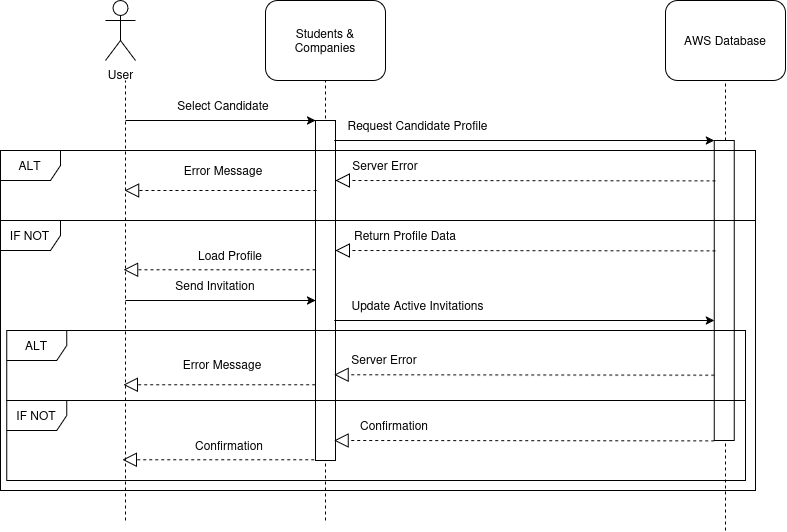

The diagram above was exported from draw.io. Its source (the exported page's mxGraphModel, read from the mxfile embedded in the PNG):
<mxGraphModel dx="2234" dy="559" grid="1" gridSize="10" guides="1" tooltips="1" connect="1" arrows="1" fold="1" page="1" pageScale="1" pageWidth="1100" pageHeight="850" background="none" math="0" shadow="0">
  <root>
    <mxCell id="0" />
    <mxCell id="1" parent="0" />
    <mxCell id="ln-Szk9AGflIyGVg6pl5-1" value="&lt;div&gt;User&lt;/div&gt;" style="shape=umlActor;verticalLabelPosition=bottom;verticalAlign=top;html=1;outlineConnect=0;" parent="1" vertex="1">
      <mxGeometry x="40" y="20" width="30" height="60" as="geometry" />
    </mxCell>
    <mxCell id="ln-Szk9AGflIyGVg6pl5-2" value="&lt;div&gt;Students &amp;amp; Companies&lt;/div&gt;" style="rounded=1;whiteSpace=wrap;html=1;" parent="1" vertex="1">
      <mxGeometry x="200" y="20" width="120" height="80" as="geometry" />
    </mxCell>
    <mxCell id="ln-Szk9AGflIyGVg6pl5-4" value="AWS Database" style="rounded=1;whiteSpace=wrap;html=1;" parent="1" vertex="1">
      <mxGeometry x="600" y="20" width="120" height="80" as="geometry" />
    </mxCell>
    <mxCell id="ln-Szk9AGflIyGVg6pl5-5" value="" style="endArrow=none;dashed=1;html=1;rounded=0;" parent="1" edge="1">
      <mxGeometry width="50" height="50" relative="1" as="geometry">
        <mxPoint x="60" y="540" as="sourcePoint" />
        <mxPoint x="60" y="100" as="targetPoint" />
      </mxGeometry>
    </mxCell>
    <mxCell id="ln-Szk9AGflIyGVg6pl5-8" value="" style="endArrow=none;dashed=1;html=1;rounded=0;entryX=0.5;entryY=1;entryDx=0;entryDy=0;" parent="1" target="ln-Szk9AGflIyGVg6pl5-4" edge="1">
      <mxGeometry width="50" height="50" relative="1" as="geometry">
        <mxPoint x="660" y="550" as="sourcePoint" />
        <mxPoint x="659" y="210" as="targetPoint" />
      </mxGeometry>
    </mxCell>
    <mxCell id="ln-Szk9AGflIyGVg6pl5-10" value="" style="endArrow=none;dashed=1;html=1;rounded=0;entryX=0.5;entryY=1;entryDx=0;entryDy=0;" parent="1" target="ln-Szk9AGflIyGVg6pl5-2" edge="1">
      <mxGeometry width="50" height="50" relative="1" as="geometry">
        <mxPoint x="260" y="540" as="sourcePoint" />
        <mxPoint x="260" y="250" as="targetPoint" />
      </mxGeometry>
    </mxCell>
    <mxCell id="ln-Szk9AGflIyGVg6pl5-18" value="" style="endArrow=classic;html=1;rounded=0;entryX=0;entryY=0;entryDx=0;entryDy=0;" parent="1" target="ln-Szk9AGflIyGVg6pl5-20" edge="1">
      <mxGeometry width="50" height="50" relative="1" as="geometry">
        <mxPoint x="60" y="140" as="sourcePoint" />
        <mxPoint x="210" y="160" as="targetPoint" />
      </mxGeometry>
    </mxCell>
    <mxCell id="ln-Szk9AGflIyGVg6pl5-19" value="Select Candidate" style="text;html=1;align=center;verticalAlign=middle;whiteSpace=wrap;rounded=0;" parent="1" vertex="1">
      <mxGeometry x="103.13" y="110" width="110" height="30" as="geometry" />
    </mxCell>
    <mxCell id="ln-Szk9AGflIyGVg6pl5-20" value="" style="rounded=0;whiteSpace=wrap;html=1;" parent="1" vertex="1">
      <mxGeometry x="250" y="140" width="20" height="340" as="geometry" />
    </mxCell>
    <mxCell id="ln-Szk9AGflIyGVg6pl5-54" value="" style="rounded=0;whiteSpace=wrap;html=1;" parent="1" vertex="1">
      <mxGeometry x="648.75" y="160" width="20" height="300" as="geometry" />
    </mxCell>
    <mxCell id="AzrbvuX2ZgRUmVUoGmSy-5" value="" style="endArrow=classic;html=1;rounded=0;entryX=0;entryY=0;entryDx=0;entryDy=0;" parent="1" edge="1">
      <mxGeometry width="50" height="50" relative="1" as="geometry">
        <mxPoint x="268.75" y="160" as="sourcePoint" />
        <mxPoint x="648.75" y="160" as="targetPoint" />
      </mxGeometry>
    </mxCell>
    <mxCell id="AzrbvuX2ZgRUmVUoGmSy-7" value="" style="endArrow=block;dashed=1;endFill=0;endSize=12;html=1;rounded=0;" parent="1" edge="1">
      <mxGeometry width="160" relative="1" as="geometry">
        <mxPoint x="650" y="270.40999999999997" as="sourcePoint" />
        <mxPoint x="270" y="270" as="targetPoint" />
      </mxGeometry>
    </mxCell>
    <mxCell id="sn7gj-G19lsIhyRGJPzt-11" value="" style="endArrow=block;dashed=1;endFill=0;endSize=12;html=1;rounded=0;" edge="1" parent="1">
      <mxGeometry width="160" relative="1" as="geometry">
        <mxPoint x="250.93" y="210" as="sourcePoint" />
        <mxPoint x="59.06" y="210" as="targetPoint" />
      </mxGeometry>
    </mxCell>
    <mxCell id="sn7gj-G19lsIhyRGJPzt-17" value="Request Candidate Profile" style="text;html=1;align=center;verticalAlign=middle;whiteSpace=wrap;rounded=0;" vertex="1" parent="1">
      <mxGeometry x="265" y="130" width="175" height="30" as="geometry" />
    </mxCell>
    <mxCell id="sn7gj-G19lsIhyRGJPzt-18" value="Return Profile Data" style="text;html=1;align=center;verticalAlign=middle;whiteSpace=wrap;rounded=0;" vertex="1" parent="1">
      <mxGeometry x="280" y="240" width="120" height="30" as="geometry" />
    </mxCell>
    <mxCell id="sn7gj-G19lsIhyRGJPzt-19" value="ALT" style="shape=umlFrame;whiteSpace=wrap;html=1;pointerEvents=0;" vertex="1" parent="1">
      <mxGeometry x="-65" y="170" width="755" height="70" as="geometry" />
    </mxCell>
    <mxCell id="sn7gj-G19lsIhyRGJPzt-20" value="" style="endArrow=block;dashed=1;endFill=0;endSize=12;html=1;rounded=0;" edge="1" parent="1">
      <mxGeometry width="160" relative="1" as="geometry">
        <mxPoint x="650" y="200.40999999999997" as="sourcePoint" />
        <mxPoint x="270" y="200" as="targetPoint" />
      </mxGeometry>
    </mxCell>
    <mxCell id="sn7gj-G19lsIhyRGJPzt-21" value="Server Error" style="text;html=1;align=center;verticalAlign=middle;whiteSpace=wrap;rounded=0;" vertex="1" parent="1">
      <mxGeometry x="270" y="170" width="100" height="30" as="geometry" />
    </mxCell>
    <mxCell id="sn7gj-G19lsIhyRGJPzt-24" value="Error Message" style="text;html=1;align=center;verticalAlign=middle;whiteSpace=wrap;rounded=0;" vertex="1" parent="1">
      <mxGeometry x="108.13" y="175" width="100" height="30" as="geometry" />
    </mxCell>
    <mxCell id="sn7gj-G19lsIhyRGJPzt-25" value="IF NOT" style="shape=umlFrame;whiteSpace=wrap;html=1;pointerEvents=0;" vertex="1" parent="1">
      <mxGeometry x="-65" y="240" width="755" height="270" as="geometry" />
    </mxCell>
    <mxCell id="sn7gj-G19lsIhyRGJPzt-26" value="" style="endArrow=block;dashed=1;endFill=0;endSize=12;html=1;rounded=0;" edge="1" parent="1">
      <mxGeometry width="160" relative="1" as="geometry">
        <mxPoint x="250" y="289.28999999999996" as="sourcePoint" />
        <mxPoint x="58.13" y="289.28999999999996" as="targetPoint" />
      </mxGeometry>
    </mxCell>
    <mxCell id="sn7gj-G19lsIhyRGJPzt-27" value="Load Profile" style="text;html=1;align=center;verticalAlign=middle;whiteSpace=wrap;rounded=0;" vertex="1" parent="1">
      <mxGeometry x="115" y="260" width="100" height="30" as="geometry" />
    </mxCell>
    <mxCell id="sn7gj-G19lsIhyRGJPzt-29" value="" style="endArrow=classic;html=1;rounded=0;entryX=0;entryY=0;entryDx=0;entryDy=0;" edge="1" parent="1">
      <mxGeometry width="50" height="50" relative="1" as="geometry">
        <mxPoint x="60" y="320" as="sourcePoint" />
        <mxPoint x="250" y="320" as="targetPoint" />
      </mxGeometry>
    </mxCell>
    <mxCell id="sn7gj-G19lsIhyRGJPzt-30" value="Send Invitation" style="text;html=1;align=center;verticalAlign=middle;whiteSpace=wrap;rounded=0;" vertex="1" parent="1">
      <mxGeometry x="60" y="290" width="180" height="30" as="geometry" />
    </mxCell>
    <mxCell id="sn7gj-G19lsIhyRGJPzt-31" value="" style="endArrow=classic;html=1;rounded=0;entryX=0;entryY=0;entryDx=0;entryDy=0;" edge="1" parent="1">
      <mxGeometry width="50" height="50" relative="1" as="geometry">
        <mxPoint x="268.75" y="340" as="sourcePoint" />
        <mxPoint x="648.75" y="340" as="targetPoint" />
      </mxGeometry>
    </mxCell>
    <mxCell id="sn7gj-G19lsIhyRGJPzt-32" value="Update Active Invitations" style="text;html=1;align=center;verticalAlign=middle;whiteSpace=wrap;rounded=0;" vertex="1" parent="1">
      <mxGeometry x="275" y="310" width="155" height="30" as="geometry" />
    </mxCell>
    <mxCell id="sn7gj-G19lsIhyRGJPzt-33" value="" style="endArrow=block;dashed=1;endFill=0;endSize=12;html=1;rounded=0;" edge="1" parent="1">
      <mxGeometry width="160" relative="1" as="geometry">
        <mxPoint x="249.68" y="404.28999999999996" as="sourcePoint" />
        <mxPoint x="57.81" y="404.28999999999996" as="targetPoint" />
      </mxGeometry>
    </mxCell>
    <mxCell id="sn7gj-G19lsIhyRGJPzt-34" value="" style="endArrow=block;dashed=1;endFill=0;endSize=12;html=1;rounded=0;" edge="1" parent="1">
      <mxGeometry width="160" relative="1" as="geometry">
        <mxPoint x="648.75" y="394.69999999999993" as="sourcePoint" />
        <mxPoint x="268.75" y="394.28999999999996" as="targetPoint" />
      </mxGeometry>
    </mxCell>
    <mxCell id="sn7gj-G19lsIhyRGJPzt-35" value="Server Error" style="text;html=1;align=center;verticalAlign=middle;whiteSpace=wrap;rounded=0;" vertex="1" parent="1">
      <mxGeometry x="268.75" y="364.28999999999996" width="100" height="30" as="geometry" />
    </mxCell>
    <mxCell id="sn7gj-G19lsIhyRGJPzt-36" value="Error Message" style="text;html=1;align=center;verticalAlign=middle;whiteSpace=wrap;rounded=0;" vertex="1" parent="1">
      <mxGeometry x="106.88" y="369.28999999999996" width="100" height="30" as="geometry" />
    </mxCell>
    <mxCell id="sn7gj-G19lsIhyRGJPzt-37" value="ALT" style="shape=umlFrame;whiteSpace=wrap;html=1;pointerEvents=0;" vertex="1" parent="1">
      <mxGeometry x="-58.75" y="350" width="738.75" height="70" as="geometry" />
    </mxCell>
    <mxCell id="sn7gj-G19lsIhyRGJPzt-38" value="IF NOT" style="shape=umlFrame;whiteSpace=wrap;html=1;pointerEvents=0;" vertex="1" parent="1">
      <mxGeometry x="-58.75" y="420" width="738.75" height="80" as="geometry" />
    </mxCell>
    <mxCell id="sn7gj-G19lsIhyRGJPzt-39" value="" style="endArrow=block;dashed=1;endFill=0;endSize=12;html=1;rounded=0;" edge="1" parent="1">
      <mxGeometry width="160" relative="1" as="geometry">
        <mxPoint x="648.75" y="460.40999999999997" as="sourcePoint" />
        <mxPoint x="268.75" y="460" as="targetPoint" />
      </mxGeometry>
    </mxCell>
    <mxCell id="sn7gj-G19lsIhyRGJPzt-40" value="Confirmation" style="text;html=1;align=center;verticalAlign=middle;whiteSpace=wrap;rounded=0;" vertex="1" parent="1">
      <mxGeometry x="278.75" y="430" width="100" height="30" as="geometry" />
    </mxCell>
    <mxCell id="sn7gj-G19lsIhyRGJPzt-41" value="" style="endArrow=block;dashed=1;endFill=0;endSize=12;html=1;rounded=0;" edge="1" parent="1">
      <mxGeometry width="160" relative="1" as="geometry">
        <mxPoint x="248.75" y="479.28999999999996" as="sourcePoint" />
        <mxPoint x="56.879999999999995" y="479.28999999999996" as="targetPoint" />
      </mxGeometry>
    </mxCell>
    <mxCell id="sn7gj-G19lsIhyRGJPzt-42" value="Confirmation" style="text;html=1;align=center;verticalAlign=middle;whiteSpace=wrap;rounded=0;" vertex="1" parent="1">
      <mxGeometry x="113.75" y="450" width="100" height="30" as="geometry" />
    </mxCell>
  </root>
</mxGraphModel>